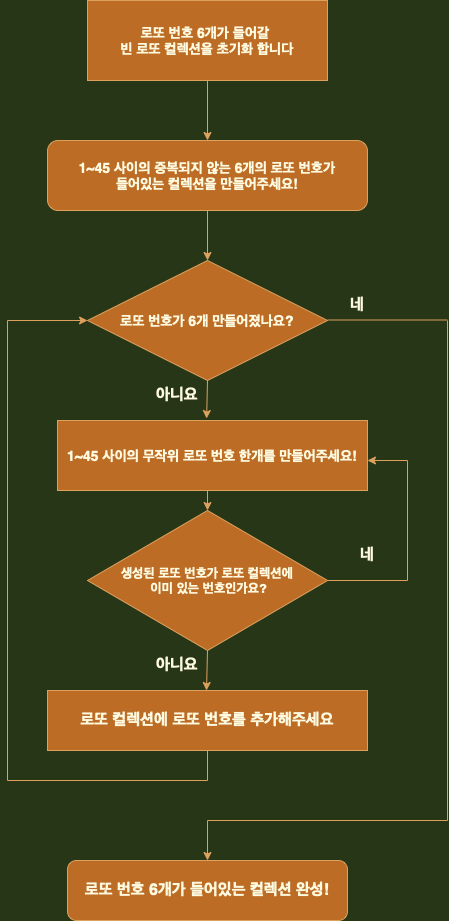

The diagram above was exported from draw.io. Its source (the exported page's mxGraphModel, read from the mxfile embedded in the PNG):
<mxGraphModel dx="649" dy="1669" grid="1" gridSize="10" guides="1" tooltips="1" connect="1" arrows="1" fold="1" page="1" pageScale="1" pageWidth="827" pageHeight="1169" background="#283618" math="0" shadow="0">
  <root>
    <mxCell id="0" />
    <mxCell id="1" parent="0" />
    <mxCell id="UW3Jtz8kVicoGEWAgada-1" value="&lt;span style=&quot;font-size: 14.000000953674316px;&quot;&gt;&lt;b&gt;1~45 사이의 중복되지 않는 6개의 로또&amp;nbsp;번호가 &lt;br&gt;들어있는 컬렉션을 만들어주세요!&lt;/b&gt;&lt;/span&gt;" style="rounded=1;whiteSpace=wrap;html=1;fillColor=#BC6C25;strokeColor=#DDA15E;fontColor=#FEFAE0;" vertex="1" parent="1">
      <mxGeometry x="120" y="40" width="320" height="70" as="geometry" />
    </mxCell>
    <mxCell id="UW3Jtz8kVicoGEWAgada-2" value="&lt;b style=&quot;font-size: 14px;&quot;&gt;로또 번호 6개가 들어갈 &lt;br style=&quot;font-size: 14px;&quot;&gt;빈 로또 컬렉션을&amp;nbsp;초기화 합니다&lt;/b&gt;" style="rounded=0;whiteSpace=wrap;html=1;fillColor=#BC6C25;strokeColor=#DDA15E;fontColor=#FEFAE0;" vertex="1" parent="1">
      <mxGeometry x="160" y="-100" width="240" height="80" as="geometry" />
    </mxCell>
    <mxCell id="UW3Jtz8kVicoGEWAgada-3" value="" style="endArrow=classic;html=1;rounded=0;entryX=0.5;entryY=0;entryDx=0;entryDy=0;labelBackgroundColor=#283618;strokeColor=#DDA15E;fontColor=#FEFAE0;" edge="1" parent="1" target="UW3Jtz8kVicoGEWAgada-1">
      <mxGeometry width="50" height="50" relative="1" as="geometry">
        <mxPoint x="280" y="-20" as="sourcePoint" />
        <mxPoint x="280" y="30" as="targetPoint" />
      </mxGeometry>
    </mxCell>
    <mxCell id="UW3Jtz8kVicoGEWAgada-4" value="" style="endArrow=classic;html=1;rounded=0;entryX=0.5;entryY=0;entryDx=0;entryDy=0;labelBackgroundColor=#283618;strokeColor=#DDA15E;fontColor=#FEFAE0;" edge="1" parent="1" target="UW3Jtz8kVicoGEWAgada-6">
      <mxGeometry width="50" height="50" relative="1" as="geometry">
        <mxPoint x="280" y="110" as="sourcePoint" />
        <mxPoint x="280" y="190" as="targetPoint" />
      </mxGeometry>
    </mxCell>
    <mxCell id="UW3Jtz8kVicoGEWAgada-6" value="&lt;b&gt;&lt;font style=&quot;font-size: 14px;&quot;&gt;로또 번호가 6개 만들어졌나요?&lt;/font&gt;&lt;/b&gt;" style="rhombus;whiteSpace=wrap;html=1;fillColor=#BC6C25;strokeColor=#DDA15E;fontColor=#FEFAE0;" vertex="1" parent="1">
      <mxGeometry x="160" y="160" width="240" height="120" as="geometry" />
    </mxCell>
    <mxCell id="UW3Jtz8kVicoGEWAgada-8" value="아니요" style="text;html=1;strokeColor=none;fillColor=none;align=center;verticalAlign=middle;whiteSpace=wrap;rounded=0;fontStyle=1;fontSize=16;fontColor=#FEFAE0;" vertex="1" parent="1">
      <mxGeometry x="220" y="280" width="60" height="30" as="geometry" />
    </mxCell>
    <mxCell id="UW3Jtz8kVicoGEWAgada-9" value="네" style="text;html=1;strokeColor=none;fillColor=none;align=center;verticalAlign=middle;whiteSpace=wrap;rounded=0;fontSize=16;fontStyle=1;fontColor=#FEFAE0;" vertex="1" parent="1">
      <mxGeometry x="400" y="190" width="60" height="30" as="geometry" />
    </mxCell>
    <mxCell id="UW3Jtz8kVicoGEWAgada-10" value="1~45 사이의 무작위 로또 번호 한개를 만들어주세요!" style="rounded=0;whiteSpace=wrap;html=1;fontStyle=1;fontSize=14;fillColor=#BC6C25;strokeColor=#DDA15E;fontColor=#FEFAE0;" vertex="1" parent="1">
      <mxGeometry x="130" y="320" width="310" height="70" as="geometry" />
    </mxCell>
    <mxCell id="UW3Jtz8kVicoGEWAgada-13" value="생성된 로또 번호가 로또 컬렉션에&lt;br style=&quot;font-size: 13px;&quot;&gt;&amp;nbsp;이미 있는 번호인가요?" style="rhombus;whiteSpace=wrap;html=1;fontSize=13;fontStyle=1;fillColor=#BC6C25;strokeColor=#DDA15E;fontColor=#FEFAE0;" vertex="1" parent="1">
      <mxGeometry x="160" y="410" width="240" height="140" as="geometry" />
    </mxCell>
    <mxCell id="UW3Jtz8kVicoGEWAgada-15" value="" style="endArrow=classic;html=1;rounded=0;exitX=1;exitY=0;exitDx=0;exitDy=0;labelBackgroundColor=#283618;strokeColor=#DDA15E;fontColor=#FEFAE0;" edge="1" parent="1" source="UW3Jtz8kVicoGEWAgada-16">
      <mxGeometry width="50" height="50" relative="1" as="geometry">
        <mxPoint x="279" y="540" as="sourcePoint" />
        <mxPoint x="279" y="590" as="targetPoint" />
      </mxGeometry>
    </mxCell>
    <mxCell id="UW3Jtz8kVicoGEWAgada-16" value="아니요" style="text;html=1;strokeColor=none;fillColor=none;align=center;verticalAlign=middle;whiteSpace=wrap;rounded=0;fontStyle=1;fontSize=16;fontColor=#FEFAE0;" vertex="1" parent="1">
      <mxGeometry x="220" y="550" width="60" height="30" as="geometry" />
    </mxCell>
    <mxCell id="UW3Jtz8kVicoGEWAgada-17" value="네" style="text;html=1;strokeColor=none;fillColor=none;align=center;verticalAlign=middle;whiteSpace=wrap;rounded=0;fontSize=16;fontStyle=1;fontColor=#FEFAE0;" vertex="1" parent="1">
      <mxGeometry x="410" y="440" width="60" height="30" as="geometry" />
    </mxCell>
    <mxCell id="UW3Jtz8kVicoGEWAgada-21" value="" style="endArrow=none;html=1;rounded=0;fontSize=14;exitX=1;exitY=0.5;exitDx=0;exitDy=0;labelBackgroundColor=#283618;strokeColor=#DDA15E;fontColor=#FEFAE0;" edge="1" parent="1" source="UW3Jtz8kVicoGEWAgada-13">
      <mxGeometry width="50" height="50" relative="1" as="geometry">
        <mxPoint x="410" y="484.5" as="sourcePoint" />
        <mxPoint x="480" y="480" as="targetPoint" />
      </mxGeometry>
    </mxCell>
    <mxCell id="UW3Jtz8kVicoGEWAgada-23" value="" style="endArrow=classic;html=1;rounded=0;fontSize=14;labelBackgroundColor=#283618;strokeColor=#DDA15E;fontColor=#FEFAE0;" edge="1" parent="1">
      <mxGeometry width="50" height="50" relative="1" as="geometry">
        <mxPoint x="480" y="360" as="sourcePoint" />
        <mxPoint x="440" y="360" as="targetPoint" />
      </mxGeometry>
    </mxCell>
    <mxCell id="UW3Jtz8kVicoGEWAgada-24" value="로또 컬렉션에 로또 번호를 추가해주세요" style="rounded=0;whiteSpace=wrap;html=1;fontSize=16;fontStyle=1;fillColor=#BC6C25;strokeColor=#DDA15E;fontColor=#FEFAE0;" vertex="1" parent="1">
      <mxGeometry x="120" y="590" width="320" height="60" as="geometry" />
    </mxCell>
    <mxCell id="UW3Jtz8kVicoGEWAgada-25" value="" style="endArrow=none;html=1;rounded=0;fontSize=14;labelBackgroundColor=#283618;strokeColor=#DDA15E;fontColor=#FEFAE0;" edge="1" parent="1">
      <mxGeometry width="50" height="50" relative="1" as="geometry">
        <mxPoint x="280" y="680" as="sourcePoint" />
        <mxPoint x="280" y="650" as="targetPoint" />
      </mxGeometry>
    </mxCell>
    <mxCell id="UW3Jtz8kVicoGEWAgada-26" value="" style="endArrow=none;html=1;rounded=0;fontSize=14;labelBackgroundColor=#283618;strokeColor=#DDA15E;fontColor=#FEFAE0;" edge="1" parent="1">
      <mxGeometry width="50" height="50" relative="1" as="geometry">
        <mxPoint x="80" y="680" as="sourcePoint" />
        <mxPoint x="280" y="680" as="targetPoint" />
      </mxGeometry>
    </mxCell>
    <mxCell id="UW3Jtz8kVicoGEWAgada-27" value="" style="endArrow=none;html=1;rounded=0;fontSize=14;labelBackgroundColor=#283618;strokeColor=#DDA15E;fontColor=#FEFAE0;" edge="1" parent="1">
      <mxGeometry width="50" height="50" relative="1" as="geometry">
        <mxPoint x="80" y="680" as="sourcePoint" />
        <mxPoint x="80" y="220" as="targetPoint" />
      </mxGeometry>
    </mxCell>
    <mxCell id="UW3Jtz8kVicoGEWAgada-28" value="" style="endArrow=classic;html=1;rounded=0;fontSize=14;entryX=0;entryY=0.5;entryDx=0;entryDy=0;labelBackgroundColor=#283618;strokeColor=#DDA15E;fontColor=#FEFAE0;" edge="1" parent="1" target="UW3Jtz8kVicoGEWAgada-6">
      <mxGeometry width="50" height="50" relative="1" as="geometry">
        <mxPoint x="80" y="220" as="sourcePoint" />
        <mxPoint x="130" y="180" as="targetPoint" />
      </mxGeometry>
    </mxCell>
    <mxCell id="UW3Jtz8kVicoGEWAgada-29" value="" style="endArrow=none;html=1;rounded=0;fontSize=14;labelBackgroundColor=#283618;strokeColor=#DDA15E;fontColor=#FEFAE0;" edge="1" parent="1">
      <mxGeometry width="50" height="50" relative="1" as="geometry">
        <mxPoint x="400" y="219.5" as="sourcePoint" />
        <mxPoint x="520" y="219.5" as="targetPoint" />
      </mxGeometry>
    </mxCell>
    <mxCell id="UW3Jtz8kVicoGEWAgada-30" value="" style="endArrow=none;html=1;rounded=0;fontSize=14;labelBackgroundColor=#283618;strokeColor=#DDA15E;fontColor=#FEFAE0;" edge="1" parent="1">
      <mxGeometry width="50" height="50" relative="1" as="geometry">
        <mxPoint x="520" y="720" as="sourcePoint" />
        <mxPoint x="520" y="220" as="targetPoint" />
      </mxGeometry>
    </mxCell>
    <mxCell id="UW3Jtz8kVicoGEWAgada-31" value="" style="endArrow=none;html=1;rounded=0;fontSize=14;labelBackgroundColor=#283618;strokeColor=#DDA15E;fontColor=#FEFAE0;" edge="1" parent="1">
      <mxGeometry width="50" height="50" relative="1" as="geometry">
        <mxPoint x="280" y="720" as="sourcePoint" />
        <mxPoint x="520" y="720" as="targetPoint" />
      </mxGeometry>
    </mxCell>
    <mxCell id="UW3Jtz8kVicoGEWAgada-33" value="" style="endArrow=classic;html=1;rounded=0;fontSize=14;labelBackgroundColor=#283618;strokeColor=#DDA15E;fontColor=#FEFAE0;" edge="1" parent="1" target="UW3Jtz8kVicoGEWAgada-34">
      <mxGeometry width="50" height="50" relative="1" as="geometry">
        <mxPoint x="280" y="720" as="sourcePoint" />
        <mxPoint x="280" y="760" as="targetPoint" />
      </mxGeometry>
    </mxCell>
    <mxCell id="UW3Jtz8kVicoGEWAgada-34" value="로또 번호 6개가 들어있는 컬렉션 완성!" style="rounded=1;whiteSpace=wrap;html=1;fontSize=16;fontStyle=1;fillColor=#BC6C25;strokeColor=#DDA15E;fontColor=#FEFAE0;" vertex="1" parent="1">
      <mxGeometry x="140" y="760" width="280" height="60" as="geometry" />
    </mxCell>
    <mxCell id="UW3Jtz8kVicoGEWAgada-36" value="" style="endArrow=classic;html=1;rounded=0;fontSize=14;entryX=0.481;entryY=-0.028;entryDx=0;entryDy=0;entryPerimeter=0;labelBackgroundColor=#283618;strokeColor=#DDA15E;fontColor=#FEFAE0;" edge="1" parent="1" target="UW3Jtz8kVicoGEWAgada-10">
      <mxGeometry width="50" height="50" relative="1" as="geometry">
        <mxPoint x="280" y="280" as="sourcePoint" />
        <mxPoint x="330" y="230" as="targetPoint" />
      </mxGeometry>
    </mxCell>
    <mxCell id="UW3Jtz8kVicoGEWAgada-39" value="" style="endArrow=classic;html=1;rounded=0;fontSize=16;entryX=0.5;entryY=0;entryDx=0;entryDy=0;labelBackgroundColor=#283618;strokeColor=#DDA15E;fontColor=#FEFAE0;" edge="1" parent="1" target="UW3Jtz8kVicoGEWAgada-13">
      <mxGeometry width="50" height="50" relative="1" as="geometry">
        <mxPoint x="280" y="390" as="sourcePoint" />
        <mxPoint x="330" y="340" as="targetPoint" />
      </mxGeometry>
    </mxCell>
    <mxCell id="UW3Jtz8kVicoGEWAgada-41" value="" style="endArrow=none;html=1;rounded=0;fontSize=13;labelBackgroundColor=#283618;strokeColor=#DDA15E;fontColor=#FEFAE0;" edge="1" parent="1">
      <mxGeometry width="50" height="50" relative="1" as="geometry">
        <mxPoint x="480" y="480" as="sourcePoint" />
        <mxPoint x="480" y="360" as="targetPoint" />
      </mxGeometry>
    </mxCell>
  </root>
</mxGraphModel>